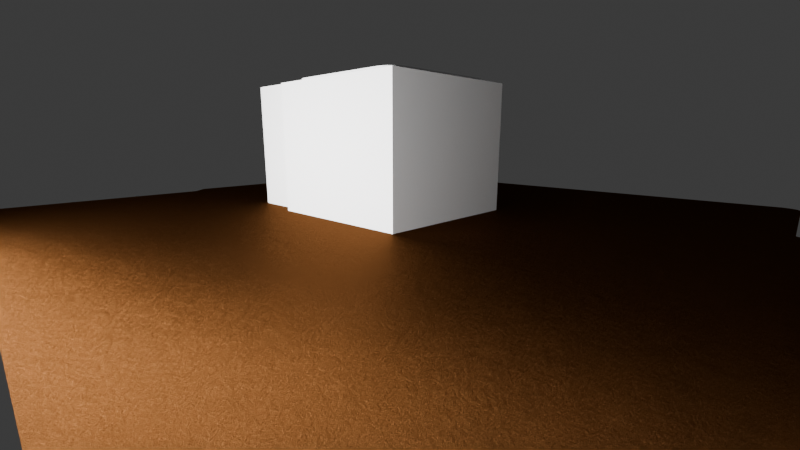 # Source: main.blend  (saved by Blender 4.3.34; exported with 4.5.12 LTS)
import bpy
from mathutils import Matrix  # noqa: F401  (used for matrix-valued properties, if any)

bpy.ops.wm.read_factory_settings(use_empty=True)
scene = bpy.context.scene
scene.name = 'Scene'

# ---- collections
col_work = bpy.data.collections.new('work'); scene.collection.children.link(col_work)
col_scene = bpy.data.collections.new('scene'); scene.collection.children.link(col_scene)

# ---- materials (node trees are filled in below, after node groups)
mat_printer_plate_pei = bpy.data.materials.new('printer_plate_pei')
mat_printer_plate_pei.diffuse_color = (0.2232, 0.2232, 0.2232, 1.0)
mat_light = bpy.data.materials.new('light')

# ---- material node trees
mat_printer_plate_pei.use_nodes = True; mat_printer_plate_pei.node_tree.nodes.clear()
_N = mat_printer_plate_pei.node_tree.nodes; _L = mat_printer_plate_pei.node_tree.links
n0 = _N.new('ShaderNodeOutputMaterial'); n0.name = 'Material Output'; n0.location = (300, 300)
n1 = _N.new('ShaderNodeBsdfAnisotropic'); n1.name = 'Glossy BSDF'; n1.location = (10, 300)
n1.inputs[0].default_value = (0.07681, 0.02985, 0.009207, 1.0)
n1.inputs[1].default_value = 0.3797
n2 = _N.new('ShaderNodeDisplacement'); n2.name = 'Displacement'; n2.location = (110, 242)
n2.inputs[1].default_value = 0.001
n2.inputs[2].default_value = 0.001
n3 = _N.new('ShaderNodeTexNoise'); n3.name = 'Noise Texture'; n3.location = (-80, 213)
n3.inputs[2].default_value = 31.9
n3.inputs[3].default_value = 15.0
n3.inputs[4].default_value = 0.8
n3.inputs[8].default_value = 0.001
_L.new(n1.outputs[0], n0.inputs[0])
_L.new(n2.outputs[0], n0.inputs[2])
_L.new(n3.outputs[0], n2.inputs[0])
n0.is_active_output = True
mat_light.use_nodes = True; mat_light.node_tree.nodes.clear()
_N = mat_light.node_tree.nodes; _L = mat_light.node_tree.links
n0 = _N.new('ShaderNodeOutputMaterial'); n0.name = 'Material Output'; n0.location = (300, 300)
n1 = _N.new('ShaderNodeEmission'); n1.name = 'Emission'; n1.location = (10, 300)
n1.inputs[1].default_value = 279.4
_L.new(n1.outputs[0], n0.inputs[0])
n0.is_active_output = True

# ---- world
world_world = bpy.data.worlds.new('World'); scene.world = world_world
world_world.use_nodes = True; world_world.node_tree.nodes.clear()
_N = world_world.node_tree.nodes; _L = world_world.node_tree.links
n0 = _N.new('ShaderNodeOutputWorld'); n0.name = 'World Output'; n0.location = (300, 300)
n1 = _N.new('ShaderNodeBackground'); n1.name = 'Background'; n1.location = (10, 300)
n1.inputs[0].default_value = (0.05088, 0.05088, 0.05088, 1.0)
_L.new(n1.outputs[0], n0.inputs[0])
n0.is_active_output = True
world_world.color = (0.05088, 0.05088, 0.05088)
world_world.use_sun_shadow = False
world_world.sun_shadow_jitter_overblur = 0.0

# ---- cameras
cam_camera = bpy.data.cameras.new('Camera')
cam_camera.clip_start = 0.001
cam_camera.clip_end = 100.0
cam_camera.lens = 19.0
cam_camera.ortho_scale = 7.314

# ---- meshes
me_cube = bpy.data.meshes.new('Cube')
me_cube.from_pydata([(-1.0, -1.0, -0.9379), (-1.0, 1.0, -0.9379), (1.0, -1.0, -0.9379), (1.0, 1.0, -0.9379), (-1.0, -1.0, 1.971), (-1.0, 1.0, 1.971), (1.0, 1.0, 1.971), (1.0, -1.0, 1.971), (-0.8806, -0.8806, 1.971), (-0.8806, 0.8806, 1.971), (0.8806, 0.8806, 1.971), (0.8806, -0.8806, 1.971), (-0.8806, -0.8806, -0.9379), (-0.8806, 0.8806, -0.9379), (0.8806, 0.8806, -0.9379), (0.8806, -0.8806, -0.9379)], [], [(3, 6, 5, 1), (3, 1, 13, 14), (0, 2, 15, 12), (1, 5, 4, 0), (1, 0, 12, 13), (0, 4, 7, 2), (2, 3, 14, 15), (6, 7, 11, 10), (2, 7, 6, 3), (11, 8, 12, 15), (4, 5, 9, 8), (7, 4, 8, 11), (5, 6, 10, 9), (9, 10, 14, 13), (10, 11, 15, 14), (8, 9, 13, 12)])
_uv = me_cube.uv_layers.new(name='UVMap')
_uv.uv.foreach_set('vector', [0.375, 0.5, 0.625, 0.5, 0.625, 0.25, 0.0, 0.0, 0.375, 0.5, 0.0, 0.0, 0.625, 0.25, 0.625, 0.5, 0.0, 0.0, 0.375, 0.75, 0.625, 0.75, 0.625, 0.0, 0.0, 0.0, 0.625, 0.25, 0.625, 0.0, 0.0, 0.0, 0.0, 0.0, 0.0, 0.0, 0.625, 0.0, 0.625, 0.25, 0.0, 0.0, 0.625, 0.0, 0.625, 0.75, 0.375, 0.75, 0.375, 0.75, 0.375, 0.5, 0.625, 0.5, 0.625, 0.75, 0.625, 0.5, 0.625, 0.75, 0.625, 0.75, 0.625, 0.5, 0.375, 0.75, 0.625, 0.75, 0.625, 0.5, 0.375, 0.5, 0.625, 0.75, 0.625, 1.0, 0.625, 1.0, 0.625, 0.75, 0.625, 0.0, 0.625, 0.25, 0.625, 0.25, 0.625, 0.0, 0.625, 0.75, 0.625, 1.0, 0.625, 1.0, 0.625, 0.75, 0.625, 0.25, 0.625, 0.5, 0.625, 0.5, 0.625, 0.25, 0.625, 0.25, 0.625, 0.5, 0.625, 0.5, 0.625, 0.25, 0.625, 0.5, 0.625, 0.75, 0.625, 0.75, 0.625, 0.5, 0.625, 0.0, 0.625, 0.25, 0.625, 0.25, 0.625, 0.0])
me_cube.update()
me_cube_002 = bpy.data.meshes.new('Cube.002')
me_cube_002.from_pydata([(-0.7381, -1.0, -1.0), (-1.0, -0.7381, -1.0), (-0.819, -0.9872, -1.0), (-0.892, -0.95, -1.0), (-0.95, -0.892, -1.0), (-0.9872, -0.819, -1.0), (-1.0, -0.7381, 1.0), (-0.7381, -1.0, 1.0), (-0.9872, -0.819, 1.0), (-0.95, -0.892, 1.0), (-0.892, -0.95, 1.0), (-0.819, -0.9872, 1.0), (-1.0, 0.7381, -1.0), (-0.7381, 1.0, -1.0), (-0.9872, 0.819, -1.0), (-0.95, 0.892, -1.0), (-0.892, 0.95, -1.0), (-0.819, 0.9872, -1.0), (-0.7381, 1.0, 1.0), (-1.0, 0.7381, 1.0), (-0.819, 0.9872, 1.0), (-0.892, 0.95, 1.0), (-0.95, 0.892, 1.0), (-0.9872, 0.819, 1.0), (1.0, -0.7381, -1.0), (0.7381, -1.0, -1.0), (0.9872, -0.819, -1.0), (0.95, -0.892, -1.0), (0.892, -0.95, -1.0), (0.819, -0.9872, -1.0), (0.7381, -1.0, 1.0), (1.0, -0.7381, 1.0), (0.819, -0.9872, 1.0), (0.892, -0.95, 1.0), (0.95, -0.892, 1.0), (0.9872, -0.819, 1.0), (0.7381, 1.0, -1.0), (1.0, 0.7381, -1.0), (0.819, 0.9872, -1.0), (0.892, 0.95, -1.0), (0.95, 0.892, -1.0), (0.9872, 0.819, -1.0), (1.0, 0.7381, 1.0), (0.7381, 1.0, 1.0), (0.9872, 0.819, 1.0), (0.95, 0.892, 1.0), (0.892, 0.95, 1.0), (0.819, 0.9872, 1.0)], [], [(25, 30, 7, 0), (37, 42, 31, 24), (42, 44, 45, 46, 47, 43, 18, 20, 21, 22, 23, 19, 6, 8, 9, 10, 11, 7, 30, 32, 33, 34, 35, 31), (1, 6, 19, 12), (13, 18, 43, 36), (0, 7, 11, 2), (2, 11, 10, 3), (3, 10, 9, 4), (4, 9, 8, 5), (5, 8, 6, 1), (18, 13, 17, 20), (20, 17, 16, 21), (21, 16, 15, 22), (22, 15, 14, 23), (23, 14, 12, 19), (42, 37, 41, 44), (44, 41, 40, 45), (45, 40, 39, 46), (46, 39, 38, 47), (47, 38, 36, 43), (30, 25, 29, 32), (32, 29, 28, 33), (33, 28, 27, 34), (34, 27, 26, 35), (35, 26, 24, 31), (12, 14, 15, 16, 17, 13, 36, 38, 39, 40, 41, 37, 24, 26, 27, 28, 29, 25, 0, 2, 3, 4, 5, 1)])
_uv = me_cube_002.uv_layers.new(name='UVMap')
_uv.uv.foreach_set('vector', [0.375, 0.7827, 0.625, 0.7827, 0.625, 0.9673, 0.375, 0.9673, 0.375, 0.5327, 0.625, 0.5327, 0.625, 0.7173, 0.375, 0.7173, 0.625, 0.5327, 0.6266, 0.5226, 0.6313, 0.5135, 0.6385, 0.5063, 0.6476, 0.5016, 0.6577, 0.5, 0.8423, 0.5, 0.8524, 0.5016, 0.8615, 0.5063, 0.8687, 0.5135, 0.8734, 0.5226, 0.875, 0.5327, 0.875, 0.7173, 0.8734, 0.7274, 0.8687, 0.7365, 0.8615, 0.7437, 0.8524, 0.7484, 0.8423, 0.75, 0.6577, 0.75, 0.6476, 0.7484, 0.6385, 0.7437, 0.6313, 0.7365, 0.6266, 0.7274, 0.625, 0.7173, 0.375, 0.03274, 0.625, 0.03274, 0.625, 0.2173, 0.375, 0.2173, 0.375, 0.2827, 0.625, 0.2827, 0.625, 0.4673, 0.375, 0.4673, 0.375, 0.9673, 0.625, 0.9673, 0.625, 0.9774, 0.375, 0.9774, 0.375, 0.9774, 0.625, 0.9774, 0.625, 1.0, 0.375, 1.0, 0.375, 0.0, 0.625, 0.0, 0.625, 0.01349, 0.375, 0.01349, 0.375, 0.01349, 0.625, 0.01349, 0.625, 0.02262, 0.375, 0.02262, 0.375, 0.02262, 0.625, 0.02262, 0.625, 0.03274, 0.375, 0.03274, 0.625, 0.2827, 0.375, 0.2827, 0.375, 0.2726, 0.625, 0.2726, 0.625, 0.2726, 0.375, 0.2726, 0.375, 0.2635, 0.625, 0.2635, 0.625, 0.2635, 0.375, 0.2635, 0.375, 0.2365, 0.625, 0.2365, 0.625, 0.2365, 0.375, 0.2365, 0.375, 0.2274, 0.625, 0.2274, 0.625, 0.2274, 0.375, 0.2274, 0.375, 0.2173, 0.625, 0.2173, 0.625, 0.5327, 0.375, 0.5327, 0.375, 0.5226, 0.625, 0.5226, 0.625, 0.5226, 0.375, 0.5226, 0.375, 0.5135, 0.625, 0.5135, 0.625, 0.5135, 0.375, 0.5135, 0.375, 0.4865, 0.625, 0.4865, 0.625, 0.4865, 0.375, 0.4865, 0.375, 0.4774, 0.625, 0.4774, 0.625, 0.4774, 0.375, 0.4774, 0.375, 0.4673, 0.625, 0.4673, 0.625, 0.7827, 0.375, 0.7827, 0.375, 0.7726, 0.625, 0.7726, 0.625, 0.7726, 0.375, 0.7726, 0.375, 0.7635, 0.625, 0.7635, 0.625, 0.7635, 0.375, 0.7635, 0.375, 0.7365, 0.625, 0.7365, 0.625, 0.7365, 0.375, 0.7365, 0.375, 0.7274, 0.625, 0.7274, 0.625, 0.7274, 0.375, 0.7274, 0.375, 0.7173, 0.625, 0.7173, 0.125, 0.5327, 0.1266, 0.5226, 0.1313, 0.5135, 0.1385, 0.5063, 0.1476, 0.5016, 0.1577, 0.5, 0.3423, 0.5, 0.3524, 0.5016, 0.3615, 0.5063, 0.3687, 0.5135, 0.3734, 0.5226, 0.375, 0.5327, 0.375, 0.7173, 0.3734, 0.7274, 0.3687, 0.7365, 0.3615, 0.7437, 0.3524, 0.7484, 0.3423, 0.75, 0.1577, 0.75, 0.1476, 0.7484, 0.1385, 0.7437, 0.1313, 0.7365, 0.1266, 0.7274, 0.125, 0.7173])
me_cube_002.update()
me_cube_003 = bpy.data.meshes.new('Cube.003')
me_cube_003.from_pydata([(-0.7381, -1.0, -1.0), (-1.0, -0.7381, -1.0), (-0.819, -0.9872, -1.0), (-0.892, -0.95, -1.0), (-0.95, -0.892, -1.0), (-0.9872, -0.819, -1.0), (-1.0, -0.7381, 1.0), (-0.7381, -1.0, 1.0), (-0.9872, -0.819, 1.0), (-0.95, -0.892, 1.0), (-0.892, -0.95, 1.0), (-0.819, -0.9872, 1.0), (-1.0, 0.7381, -1.0), (-0.7381, 1.0, -1.0), (-0.9872, 0.819, -1.0), (-0.95, 0.892, -1.0), (-0.892, 0.95, -1.0), (-0.819, 0.9872, -1.0), (-0.7381, 1.0, 1.0), (-1.0, 0.7381, 1.0), (-0.819, 0.9872, 1.0), (-0.892, 0.95, 1.0), (-0.95, 0.892, 1.0), (-0.9872, 0.819, 1.0), (1.0, -0.7381, -1.0), (0.7381, -1.0, -1.0), (0.9872, -0.819, -1.0), (0.95, -0.892, -1.0), (0.892, -0.95, -1.0), (0.819, -0.9872, -1.0), (0.7381, -1.0, 1.0), (1.0, -0.7381, 1.0), (0.819, -0.9872, 1.0), (0.892, -0.95, 1.0), (0.95, -0.892, 1.0), (0.9872, -0.819, 1.0), (0.7381, 1.0, -1.0), (1.0, 0.7381, -1.0), (0.819, 0.9872, -1.0), (0.892, 0.95, -1.0), (0.95, 0.892, -1.0), (0.9872, 0.819, -1.0), (1.0, 0.7381, 1.0), (0.7381, 1.0, 1.0), (0.9872, 0.819, 1.0), (0.95, 0.892, 1.0), (0.892, 0.95, 1.0), (0.819, 0.9872, 1.0)], [], [(25, 30, 7, 0), (37, 42, 31, 24), (42, 44, 45, 46, 47, 43, 18, 20, 21, 22, 23, 19, 6, 8, 9, 10, 11, 7, 30, 32, 33, 34, 35, 31), (1, 6, 19, 12), (13, 18, 43, 36), (0, 7, 11, 2), (2, 11, 10, 3), (3, 10, 9, 4), (4, 9, 8, 5), (5, 8, 6, 1), (18, 13, 17, 20), (20, 17, 16, 21), (21, 16, 15, 22), (22, 15, 14, 23), (23, 14, 12, 19), (42, 37, 41, 44), (44, 41, 40, 45), (45, 40, 39, 46), (46, 39, 38, 47), (47, 38, 36, 43), (30, 25, 29, 32), (32, 29, 28, 33), (33, 28, 27, 34), (34, 27, 26, 35), (35, 26, 24, 31), (12, 14, 15, 16, 17, 13, 36, 38, 39, 40, 41, 37, 24, 26, 27, 28, 29, 25, 0, 2, 3, 4, 5, 1)])
_uv = me_cube_003.uv_layers.new(name='UVMap')
_uv.uv.foreach_set('vector', [0.375, 0.7827, 0.625, 0.7827, 0.625, 0.9673, 0.375, 0.9673, 0.375, 0.5327, 0.625, 0.5327, 0.625, 0.7173, 0.375, 0.7173, 0.625, 0.5327, 0.6266, 0.5226, 0.6313, 0.5135, 0.6385, 0.5063, 0.6476, 0.5016, 0.6577, 0.5, 0.8423, 0.5, 0.8524, 0.5016, 0.8615, 0.5063, 0.8687, 0.5135, 0.8734, 0.5226, 0.875, 0.5327, 0.875, 0.7173, 0.8734, 0.7274, 0.8687, 0.7365, 0.8615, 0.7437, 0.8524, 0.7484, 0.8423, 0.75, 0.6577, 0.75, 0.6476, 0.7484, 0.6385, 0.7437, 0.6313, 0.7365, 0.6266, 0.7274, 0.625, 0.7173, 0.375, 0.03274, 0.625, 0.03274, 0.625, 0.2173, 0.375, 0.2173, 0.375, 0.2827, 0.625, 0.2827, 0.625, 0.4673, 0.375, 0.4673, 0.375, 0.9673, 0.625, 0.9673, 0.625, 0.9774, 0.375, 0.9774, 0.375, 0.9774, 0.625, 0.9774, 0.625, 1.0, 0.375, 1.0, 0.375, 0.0, 0.625, 0.0, 0.625, 0.01349, 0.375, 0.01349, 0.375, 0.01349, 0.625, 0.01349, 0.625, 0.02262, 0.375, 0.02262, 0.375, 0.02262, 0.625, 0.02262, 0.625, 0.03274, 0.375, 0.03274, 0.625, 0.2827, 0.375, 0.2827, 0.375, 0.2726, 0.625, 0.2726, 0.625, 0.2726, 0.375, 0.2726, 0.375, 0.2635, 0.625, 0.2635, 0.625, 0.2635, 0.375, 0.2635, 0.375, 0.2365, 0.625, 0.2365, 0.625, 0.2365, 0.375, 0.2365, 0.375, 0.2274, 0.625, 0.2274, 0.625, 0.2274, 0.375, 0.2274, 0.375, 0.2173, 0.625, 0.2173, 0.625, 0.5327, 0.375, 0.5327, 0.375, 0.5226, 0.625, 0.5226, 0.625, 0.5226, 0.375, 0.5226, 0.375, 0.5135, 0.625, 0.5135, 0.625, 0.5135, 0.375, 0.5135, 0.375, 0.4865, 0.625, 0.4865, 0.625, 0.4865, 0.375, 0.4865, 0.375, 0.4774, 0.625, 0.4774, 0.625, 0.4774, 0.375, 0.4774, 0.375, 0.4673, 0.625, 0.4673, 0.625, 0.7827, 0.375, 0.7827, 0.375, 0.7726, 0.625, 0.7726, 0.625, 0.7726, 0.375, 0.7726, 0.375, 0.7635, 0.625, 0.7635, 0.625, 0.7635, 0.375, 0.7635, 0.375, 0.7365, 0.625, 0.7365, 0.625, 0.7365, 0.375, 0.7365, 0.375, 0.7274, 0.625, 0.7274, 0.625, 0.7274, 0.375, 0.7274, 0.375, 0.7173, 0.625, 0.7173, 0.125, 0.5327, 0.1266, 0.5226, 0.1313, 0.5135, 0.1385, 0.5063, 0.1476, 0.5016, 0.1577, 0.5, 0.3423, 0.5, 0.3524, 0.5016, 0.3615, 0.5063, 0.3687, 0.5135, 0.3734, 0.5226, 0.375, 0.5327, 0.375, 0.7173, 0.3734, 0.7274, 0.3687, 0.7365, 0.3615, 0.7437, 0.3524, 0.7484, 0.3423, 0.75, 0.1577, 0.75, 0.1476, 0.7484, 0.1385, 0.7437, 0.1313, 0.7365, 0.1266, 0.7274, 0.125, 0.7173])
me_cube_003.update()
me_cube_004 = bpy.data.meshes.new('Cube.004')
me_cube_004.from_pydata([(-0.7381, -1.0, -1.0), (-1.0, -0.7381, -1.0), (-0.819, -0.9872, -1.0), (-0.892, -0.95, -1.0), (-0.95, -0.892, -1.0), (-0.9872, -0.819, -1.0), (-1.0, -0.7381, 1.0), (-0.7381, -1.0, 1.0), (-0.9872, -0.819, 1.0), (-0.95, -0.892, 1.0), (-0.892, -0.95, 1.0), (-0.819, -0.9872, 1.0), (-1.0, 0.7381, -1.0), (-0.7381, 1.0, -1.0), (-0.9872, 0.819, -1.0), (-0.95, 0.892, -1.0), (-0.892, 0.95, -1.0), (-0.819, 0.9872, -1.0), (-0.7381, 1.0, 1.0), (-1.0, 0.7381, 1.0), (-0.819, 0.9872, 1.0), (-0.892, 0.95, 1.0), (-0.95, 0.892, 1.0), (-0.9872, 0.819, 1.0), (1.0, -0.7381, -1.0), (0.7381, -1.0, -1.0), (0.9872, -0.819, -1.0), (0.95, -0.892, -1.0), (0.892, -0.95, -1.0), (0.819, -0.9872, -1.0), (0.7381, -1.0, 1.0), (1.0, -0.7381, 1.0), (0.819, -0.9872, 1.0), (0.892, -0.95, 1.0), (0.95, -0.892, 1.0), (0.9872, -0.819, 1.0), (0.7381, 1.0, -1.0), (1.0, 0.7381, -1.0), (0.819, 0.9872, -1.0), (0.892, 0.95, -1.0), (0.95, 0.892, -1.0), (0.9872, 0.819, -1.0), (1.0, 0.7381, 1.0), (0.7381, 1.0, 1.0), (0.9872, 0.819, 1.0), (0.95, 0.892, 1.0), (0.892, 0.95, 1.0), (0.819, 0.9872, 1.0), (0.9163, 0.8604, 1.0), (0.9645, 0.7119, 1.0), (0.9522, 0.79, 1.0), (0.7119, 0.9645, 1.0), (-0.9163, 0.8604, 1.0), (-0.9645, -0.7119, 1.0), (-0.9163, -0.8604, 1.0), (-0.9522, -0.79, 1.0), (-0.7119, -0.9645, 1.0), (0.9163, -0.8604, 1.0), (-0.7119, 0.9645, 1.0), (0.8604, 0.9163, 1.0), (0.79, 0.9522, 1.0), (-0.9522, 0.79, 1.0), (-0.9645, 0.7119, 1.0), (-0.8604, 0.9163, 1.0), (-0.79, -0.9522, 1.0), (0.79, -0.9522, 1.0), (0.8604, -0.9163, 1.0), (0.9597, -0.7426, 1.0), (0.9522, -0.79, 1.0), (0.7119, -0.9645, 1.0), (-0.8604, -0.9163, 1.0), (-0.79, 0.9522, 1.0), (0.9645, -0.7119, 1.0), (-0.9645, 0.7119, -1.0), (-0.9163, 0.8604, -1.0), (-0.9522, 0.79, -1.0), (-0.7119, 0.9645, -1.0), (0.9163, 0.8604, -1.0), (0.9163, -0.8604, -1.0), (0.9522, -0.79, -1.0), (0.9645, -0.7119, -1.0), (0.7119, -0.9645, -1.0), (-0.9163, -0.8604, -1.0), (-0.8604, 0.9163, -1.0), (-0.79, 0.9522, -1.0), (0.7119, 0.9645, -1.0), (0.8604, 0.9163, -1.0), (0.9522, 0.79, -1.0), (0.9645, 0.7119, -1.0), (-0.9522, -0.79, -1.0), (-0.9597, -0.7426, -1.0), (-0.8604, -0.9163, -1.0), (-0.79, -0.9522, -1.0), (0.79, -0.9522, -1.0), (-0.7119, -0.9645, -1.0), (-0.9645, -0.7119, -1.0), (0.79, 0.9522, -1.0), (0.8604, -0.9163, -1.0)], [], [(25, 30, 7, 0), (37, 42, 31, 24), (51, 43, 18, 20, 21, 22, 23, 19, 6, 8, 9, 10, 11, 7, 30, 32, 33, 34, 35, 31, 67, 68, 57, 66, 65, 69, 56, 64, 70, 54, 55, 53, 62, 61, 52, 63, 71, 58), (72, 67, 31, 42, 44, 45, 46, 47, 43, 51, 60, 59, 48, 50, 49), (1, 6, 19, 12), (13, 18, 43, 36), (0, 7, 11, 2), (2, 11, 10, 3), (3, 10, 9, 4), (4, 9, 8, 5), (5, 8, 6, 1), (18, 13, 17, 20), (20, 17, 16, 21), (21, 16, 15, 22), (22, 15, 14, 23), (23, 14, 12, 19), (42, 37, 41, 44), (44, 41, 40, 45), (45, 40, 39, 46), (46, 39, 38, 47), (47, 38, 36, 43), (30, 25, 29, 32), (32, 29, 28, 33), (33, 28, 27, 34), (34, 27, 26, 35), (35, 26, 24, 31), (76, 13, 36, 38, 39, 40, 41, 37, 24, 26, 27, 28, 29, 25, 0, 2, 3, 4, 5, 1, 90, 89, 82, 91, 92, 94, 81, 93, 97, 78, 79, 80, 88, 87, 77, 86, 96, 85), (95, 90, 1, 12, 14, 15, 16, 17, 13, 76, 84, 83, 74, 75, 73), (56, 69, 81, 94), (72, 49, 88, 80), (73, 62, 53, 95), (85, 51, 58, 76), (64, 56, 94, 92), (70, 64, 92, 91), (54, 70, 91, 82), (89, 55, 54, 82), (95, 53, 55, 89, 90), (76, 58, 71, 84), (84, 71, 63, 83), (83, 63, 52, 74), (74, 52, 61, 75), (75, 61, 62, 73), (49, 50, 87, 88), (50, 48, 77, 87), (77, 48, 59, 86), (86, 59, 60, 96), (96, 60, 51, 85), (69, 65, 93, 81), (65, 66, 97, 93), (66, 57, 78, 97), (57, 68, 79, 78), (68, 67, 72, 80, 79)])
_uv = me_cube_004.uv_layers.new(name='UVMap')
_uv.uv.foreach_set('vector', [0.375, 0.7827, 0.625, 0.7827, 0.625, 0.9673, 0.375, 0.9673, 0.375, 0.5327, 0.625, 0.5327, 0.625, 0.7173, 0.375, 0.7173, 0.661, 0.5044, 0.6577, 0.5, 0.8423, 0.5, 0.8524, 0.5016, 0.8615, 0.5063, 0.8687, 0.5135, 0.8734, 0.5226, 0.875, 0.5327, 0.875, 0.7173, 0.8734, 0.7274, 0.8687, 0.7365, 0.8615, 0.7437, 0.8524, 0.7484, 0.8423, 0.75, 0.6577, 0.75, 0.6476, 0.7484, 0.6385, 0.7437, 0.6313, 0.7365, 0.6266, 0.7274, 0.625, 0.7173, 0.63, 0.7178, 0.631, 0.7237, 0.6355, 0.7326, 0.6424, 0.7395, 0.6513, 0.744, 0.661, 0.7456, 0.839, 0.7456, 0.8487, 0.744, 0.8576, 0.7395, 0.8645, 0.7326, 0.869, 0.7237, 0.8706, 0.714, 0.8706, 0.536, 0.869, 0.5263, 0.8645, 0.5175, 0.8575, 0.5105, 0.8487, 0.506, 0.839, 0.5044, 0.6294, 0.714, 0.63, 0.7178, 0.625, 0.7173, 0.625, 0.5327, 0.6266, 0.5226, 0.6313, 0.5135, 0.6385, 0.5063, 0.6476, 0.5016, 0.6577, 0.5, 0.661, 0.5044, 0.6513, 0.506, 0.6425, 0.5105, 0.6355, 0.5175, 0.631, 0.5263, 0.6294, 0.536, 0.375, 0.03274, 0.625, 0.03274, 0.625, 0.2173, 0.375, 0.2173, 0.375, 0.2827, 0.625, 0.2827, 0.625, 0.4673, 0.375, 0.4673, 0.375, 0.9673, 0.625, 0.9673, 0.625, 0.9774, 0.375, 0.9774, 0.375, 0.9774, 0.625, 0.9774, 0.625, 1.0, 0.375, 1.0, 0.375, 0.0, 0.625, 0.0, 0.625, 0.01349, 0.375, 0.01349, 0.375, 0.01349, 0.625, 0.01349, 0.625, 0.02262, 0.375, 0.02262, 0.375, 0.02262, 0.625, 0.02262, 0.625, 0.03274, 0.375, 0.03274, 0.625, 0.2827, 0.375, 0.2827, 0.375, 0.2726, 0.625, 0.2726, 0.625, 0.2726, 0.375, 0.2726, 0.375, 0.2635, 0.625, 0.2635, 0.625, 0.2635, 0.375, 0.2635, 0.375, 0.2365, 0.625, 0.2365, 0.625, 0.2365, 0.375, 0.2365, 0.375, 0.2274, 0.625, 0.2274, 0.625, 0.2274, 0.375, 0.2274, 0.375, 0.2173, 0.625, 0.2173, 0.625, 0.5327, 0.375, 0.5327, 0.375, 0.5226, 0.625, 0.5226, 0.625, 0.5226, 0.375, 0.5226, 0.375, 0.5135, 0.625, 0.5135, 0.625, 0.5135, 0.375, 0.5135, 0.375, 0.4865, 0.625, 0.4865, 0.625, 0.4865, 0.375, 0.4865, 0.375, 0.4774, 0.625, 0.4774, 0.625, 0.4774, 0.375, 0.4774, 0.375, 0.4673, 0.625, 0.4673, 0.625, 0.7827, 0.375, 0.7827, 0.375, 0.7726, 0.625, 0.7726, 0.625, 0.7726, 0.375, 0.7726, 0.375, 0.7635, 0.625, 0.7635, 0.625, 0.7635, 0.375, 0.7635, 0.375, 0.7365, 0.625, 0.7365, 0.625, 0.7365, 0.375, 0.7365, 0.375, 0.7274, 0.625, 0.7274, 0.625, 0.7274, 0.375, 0.7274, 0.375, 0.7173, 0.625, 0.7173, 0.161, 0.5044, 0.1577, 0.5, 0.3423, 0.5, 0.3524, 0.5016, 0.3615, 0.5063, 0.3687, 0.5135, 0.3734, 0.5226, 0.375, 0.5327, 0.375, 0.7173, 0.3734, 0.7274, 0.3687, 0.7365, 0.3615, 0.7437, 0.3524, 0.7484, 0.3423, 0.75, 0.1577, 0.75, 0.1476, 0.7484, 0.1385, 0.7437, 0.1313, 0.7365, 0.1266, 0.7274, 0.125, 0.7173, 0.13, 0.7178, 0.131, 0.7237, 0.1355, 0.7326, 0.1424, 0.7395, 0.1513, 0.744, 0.161, 0.7456, 0.339, 0.7456, 0.3487, 0.744, 0.3575, 0.7395, 0.3645, 0.7326, 0.369, 0.7237, 0.3706, 0.714, 0.3706, 0.536, 0.369, 0.5263, 0.3645, 0.5175, 0.3575, 0.5105, 0.3487, 0.506, 0.339, 0.5044, 0.1294, 0.714, 0.13, 0.7178, 0.125, 0.7173, 0.125, 0.5327, 0.1266, 0.5226, 0.1313, 0.5135, 0.1385, 0.5063, 0.1476, 0.5016, 0.1577, 0.5, 0.161, 0.5044, 0.1513, 0.506, 0.1425, 0.5105, 0.1355, 0.5175, 0.131, 0.5263, 0.1294, 0.536, 0.575, 0.9673, 0.575, 0.7827, 0.425, 0.7827, 0.425, 0.9673, 0.575, 0.7173, 0.575, 0.5327, 0.425, 0.5327, 0.425, 0.7173, 0.425, 0.2173, 0.575, 0.2173, 0.575, 0.03274, 0.425, 0.03274, 0.425, 0.4673, 0.575, 0.4673, 0.575, 0.2827, 0.425, 0.2827, 0.575, 0.9774, 0.575, 0.9673, 0.425, 0.9673, 0.425, 0.9774, 0.575, 1.0, 0.575, 0.9774, 0.425, 0.9774, 0.425, 1.0, 0.575, 0.01349, 0.575, 0.0, 0.425, 0.0, 0.425, 0.01349, 0.425, 0.02262, 0.575, 0.02262, 0.575, 0.01349, 0.425, 0.01349, 0.425, 0.03274, 0.575, 0.03274, 0.575, 0.02262, 0.425, 0.02262, 0.425, 0.02876, 0.425, 0.2827, 0.575, 0.2827, 0.575, 0.2726, 0.425, 0.2726, 0.425, 0.2726, 0.575, 0.2726, 0.575, 0.2635, 0.425, 0.2635, 0.425, 0.2635, 0.575, 0.2635, 0.575, 0.2365, 0.425, 0.2365, 0.425, 0.2365, 0.575, 0.2365, 0.575, 0.2274, 0.425, 0.2274, 0.425, 0.2274, 0.575, 0.2274, 0.575, 0.2173, 0.425, 0.2173, 0.575, 0.5327, 0.575, 0.5226, 0.425, 0.5226, 0.425, 0.5327, 0.575, 0.5226, 0.575, 0.5135, 0.425, 0.5135, 0.425, 0.5226, 0.425, 0.5135, 0.575, 0.5135, 0.575, 0.4865, 0.425, 0.4865, 0.425, 0.4865, 0.575, 0.4865, 0.575, 0.4774, 0.425, 0.4774, 0.425, 0.4774, 0.575, 0.4774, 0.575, 0.4673, 0.425, 0.4673, 0.575, 0.7827, 0.575, 0.7726, 0.425, 0.7726, 0.425, 0.7827, 0.575, 0.7726, 0.575, 0.7635, 0.425, 0.7635, 0.425, 0.7726, 0.575, 0.7635, 0.575, 0.7365, 0.425, 0.7365, 0.425, 0.7635, 0.575, 0.7365, 0.575, 0.7274, 0.425, 0.7274, 0.425, 0.7365, 0.575, 0.7274, 0.575, 0.7212, 0.575, 0.7173, 0.425, 0.7173, 0.425, 0.7274])
me_cube_004.update()
me_cube_005 = bpy.data.meshes.new('Cube.005')
me_cube_005.from_pydata([(0.02032, -0.001998, 0.009604), (0.02032, -0.006, 0.01361), (0.02032, -0.003235, 0.0098), (0.02032, -0.00435, 0.01037), (0.02032, -0.005236, 0.01125), (0.02032, -0.005804, 0.01237), (0.02032, -0.006, 0.03366), (0.02032, -0.001998, 0.03767), (0.02032, -0.005804, 0.0349), (0.02032, -0.005236, 0.03602), (0.02032, -0.00435, 0.0369), (0.02032, -0.003235, 0.03747), (0.02032, 0.006, 0.01361), (0.02032, 0.001998, 0.009604), (0.02032, 0.005804, 0.01237), (0.02032, 0.005236, 0.01125), (0.02032, 0.00435, 0.01037), (0.02032, 0.003235, 0.0098), (0.02032, 0.001998, 0.03767), (0.02032, 0.006, 0.03366), (0.02032, 0.003235, 0.03747), (0.02032, 0.00435, 0.0369), (0.02032, 0.005236, 0.03602), (0.02032, 0.005804, 0.0349), (0.03232, -0.006, 0.01361), (0.03232, -0.001998, 0.009604), (0.03232, -0.005804, 0.01237), (0.03232, -0.005236, 0.01125), (0.03232, -0.00435, 0.01037), (0.03232, -0.003235, 0.0098), (0.03232, -0.001998, 0.03767), (0.03232, -0.006, 0.03366), (0.03232, -0.003235, 0.03747), (0.03232, -0.00435, 0.0369), (0.03232, -0.005236, 0.03602), (0.03232, -0.005804, 0.0349), (0.03232, 0.001998, 0.009604), (0.03232, 0.006, 0.01361), (0.03232, 0.003235, 0.0098), (0.03232, 0.00435, 0.01037), (0.03232, 0.005236, 0.01125), (0.03232, 0.005804, 0.01237), (0.03232, 0.006, 0.03366), (0.03232, 0.001998, 0.03767), (0.03232, 0.005804, 0.0349), (0.03232, 0.005236, 0.03602), (0.03232, 0.00435, 0.0369), (0.03232, 0.003235, 0.03747)], [], [(24, 31, 6, 1), (36, 38, 39, 40, 41, 37, 42, 44, 45, 46, 47, 43, 30, 32, 33, 34, 35, 31, 24, 26, 27, 28, 29, 25), (43, 18, 7, 30), (0, 2, 3, 4, 5, 1, 6, 8, 9, 10, 11, 7, 18, 20, 21, 22, 23, 19, 12, 14, 15, 16, 17, 13), (12, 19, 42, 37), (36, 13, 17, 38), (38, 17, 16, 39), (39, 16, 15, 40), (40, 15, 14, 41), (41, 14, 12, 37), (18, 43, 47, 20), (20, 47, 46, 21), (21, 46, 45, 22), (22, 45, 44, 23), (23, 44, 42, 19), (0, 25, 29, 2), (2, 29, 28, 3), (3, 28, 27, 4), (4, 27, 26, 5), (5, 26, 24, 1), (30, 7, 11, 32), (32, 11, 10, 33), (33, 10, 9, 34), (34, 9, 8, 35), (35, 8, 6, 31), (13, 36, 25, 0)])
_uv = me_cube_005.uv_layers.new(name='UVMap')
_uv.uv.foreach_set('vector', [0.4107, 0.75, 0.5893, 0.75, 0.5893, 1.0, 0.4107, 1.0, 0.375, 0.5834, 0.3767, 0.5576, 0.3818, 0.5344, 0.3897, 0.5159, 0.3996, 0.5041, 0.4107, 0.5, 0.5893, 0.5, 0.6004, 0.5041, 0.6103, 0.5159, 0.6182, 0.5344, 0.6233, 0.5576, 0.625, 0.5834, 0.625, 0.6666, 0.6233, 0.6924, 0.6182, 0.7156, 0.6103, 0.7341, 0.6004, 0.7459, 0.5893, 0.75, 0.4107, 0.75, 0.3996, 0.7459, 0.3897, 0.7341, 0.3818, 0.7156, 0.3767, 0.6924, 0.375, 0.6666, 0.625, 0.5834, 0.875, 0.5834, 0.875, 0.6666, 0.625, 0.6666, 0.375, 0.08338, 0.3767, 0.05761, 0.3818, 0.03437, 0.3897, 0.01592, 0.3996, 0.004081, 0.4107, 0.0, 0.5893, 0.0, 0.6004, 0.004081, 0.6103, 0.01592, 0.6182, 0.03437, 0.6233, 0.05761, 0.625, 0.08338, 0.625, 0.1666, 0.6233, 0.1924, 0.6182, 0.2156, 0.6103, 0.2341, 0.6004, 0.2459, 0.5893, 0.25, 0.4107, 0.25, 0.3996, 0.2459, 0.3897, 0.2341, 0.3818, 0.2156, 0.3767, 0.1924, 0.375, 0.1666, 0.4107, 0.25, 0.5893, 0.25, 0.5893, 0.5, 0.4107, 0.5, 0.375, 0.5834, 0.125, 0.5834, 0.125, 0.5576, 0.375, 0.5576, 0.375, 0.5576, 0.125, 0.5576, 0.125, 0.5344, 0.375, 0.5344, 0.375, 0.5344, 0.125, 0.5344, 0.125, 0.5, 0.375, 0.5, 0.375, 0.5, 0.375, 0.25, 0.3996, 0.25, 0.3996, 0.5, 0.3996, 0.5, 0.3996, 0.25, 0.4107, 0.25, 0.4107, 0.5, 0.875, 0.5834, 0.625, 0.5834, 0.625, 0.5576, 0.875, 0.5576, 0.875, 0.5576, 0.625, 0.5576, 0.625, 0.5, 0.875, 0.5, 0.625, 0.25, 0.625, 0.5, 0.6103, 0.5, 0.6103, 0.25, 0.6103, 0.25, 0.6103, 0.5, 0.6004, 0.5, 0.6004, 0.25, 0.6004, 0.25, 0.6004, 0.5, 0.5893, 0.5, 0.5893, 0.25, 0.125, 0.6666, 0.375, 0.6666, 0.375, 0.6924, 0.125, 0.6924, 0.125, 0.6924, 0.375, 0.6924, 0.375, 0.7156, 0.125, 0.7156, 0.125, 0.7156, 0.375, 0.7156, 0.375, 0.75, 0.125, 0.75, 0.375, 1.0, 0.375, 0.75, 0.3996, 0.75, 0.3996, 1.0, 0.3996, 1.0, 0.3996, 0.75, 0.4107, 0.75, 0.4107, 1.0, 0.625, 0.6666, 0.875, 0.6666, 0.875, 0.6924, 0.625, 0.6924, 0.625, 0.6924, 0.875, 0.6924, 0.875, 0.75, 0.625, 0.75, 0.625, 0.75, 0.625, 1.0, 0.6103, 1.0, 0.6103, 0.75, 0.6103, 0.75, 0.6103, 1.0, 0.6004, 1.0, 0.6004, 0.75, 0.6004, 0.75, 0.6004, 1.0, 0.5893, 1.0, 0.5893, 0.75, 0.125, 0.5834, 0.375, 0.5834, 0.375, 0.6666, 0.125, 0.6666])
me_cube_005.update()
me_cube_006 = bpy.data.meshes.new('Cube.006')
me_cube_006.from_pydata([(-1.0, -1.0, -1.0), (-1.0, -1.0, 1.0), (-1.0, 1.0, -1.0), (-1.0, 1.0, 1.0), (1.0, -1.0, -1.0), (1.0, -1.0, 1.0), (1.0, 1.0, -1.0), (1.0, 1.0, 1.0)], [], [(0, 1, 3, 2), (2, 3, 7, 6), (6, 7, 5, 4), (4, 5, 1, 0), (2, 6, 4, 0), (7, 3, 1, 5)])
_uv = me_cube_006.uv_layers.new(name='UVMap')
_uv.uv.foreach_set('vector', [0.375, 0.0, 0.625, 0.0, 0.625, 0.25, 0.375, 0.25, 0.375, 0.25, 0.625, 0.25, 0.625, 0.5, 0.375, 0.5, 0.375, 0.5, 0.625, 0.5, 0.625, 0.75, 0.375, 0.75, 0.375, 0.75, 0.625, 0.75, 0.625, 1.0, 0.375, 1.0, 0.125, 0.5, 0.375, 0.5, 0.375, 0.75, 0.125, 0.75, 0.625, 0.5, 0.875, 0.5, 0.875, 0.75, 0.625, 0.75])
me_cube_006.update()
me_plane_005 = bpy.data.meshes.new('Plane.005')
me_plane_005.from_pydata([(-1.0, -1.0, 0.0), (1.0, -1.0, 0.0), (-1.0, 1.0, 0.0), (1.0, 1.0, 0.0)], [], [(0, 1, 3, 2)])
_uv = me_plane_005.uv_layers.new(name='UVMap')
_uv.uv.foreach_set('vector', [0.0, 0.0, 1.0, 0.0, 1.0, 1.0, 0.0, 1.0])
me_plane_005.materials.append(mat_light)
me_plane_005.update()

# ---- curves / text
cu_rect1 = bpy.data.curves.new('rect1', 'CURVE')
cu_rect1.dimensions = '2D'
_sp = cu_rect1.splines.new('BEZIER'); _sp.bezier_points.add(16)
_sp.bezier_points.foreach_set('co', [-0.01027, 0.052, 0.0, -0.01313, 0.04926, 0.0, -0.0463, 0.04926, 0.0, -0.04923, 0.04669, 0.0, -0.04923, -0.04683, 0.0, -0.04833, -0.0485, 0.0, -0.04661, -0.04931, 0.0, -0.0219, -0.04931, 0.0, -0.0195, -0.05146, 0.0, -0.01673, -0.05317, 0.0, 0.0465, -0.05317, 0.0, 0.04932, -0.04931, 0.0, 0.04932, 0.04655, 0.0, 0.04864, 0.04839, 0.0, 0.04663, 0.04926, 0.0, 0.0132, 0.04926, 0.0, 0.0105, 0.052, 0.0])
_sp.bezier_points.foreach_set('handle_left', [-0.003349, 0.052, 0.0, -0.01218, 0.05018, 0.0, -0.03524, 0.04926, 0.0, -0.0492, 0.04768, 0.0, -0.04923, -0.04683, 0.0, -0.04893, -0.0479, 0.0, -0.04661, -0.04931, 0.0, -0.0219, -0.04931, 0.0, -0.0208, -0.05024, 0.0, -0.01819, -0.0532, 0.0, 0.04324, -0.05317, 0.0, 0.04932, -0.04931, 0.0, 0.04932, 0.04655, 0.0, 0.04928, 0.04775, 0.0, 0.04663, 0.04926, 0.0, 0.0132, 0.04926, 0.0, 0.0114, 0.05109, 0.0])
_sp.bezier_points.foreach_set('handle_right', [-0.01123, 0.05109, 0.0, -0.02419, 0.04926, 0.0, -0.04828, 0.04924, 0.0, -0.04923, 0.04669, 0.0, -0.04923, -0.04683, 0.0, -0.04773, -0.0491, 0.0, -0.04661, -0.04931, 0.0, -0.0219, -0.04931, 0.0, -0.01852, -0.05231, 0.0, -0.006813, -0.05319, 0.0, 0.04976, -0.05316, 0.0, 0.04932, -0.04931, 0.0, 0.04932, 0.04655, 0.0, 0.048, 0.04903, 0.0, 0.04663, 0.04926, 0.0, 0.0123, 0.05018, 0.0, 0.003577, 0.052, 0.0])
for _p, _l, _r in zip(_sp.bezier_points, ['VECTOR', 'VECTOR', 'VECTOR', 'FREE', 'FREE', 'FREE', 'FREE', 'FREE', 'FREE', 'FREE', 'FREE', 'FREE', 'FREE', 'FREE', 'FREE', 'FREE', 'VECTOR'], ['VECTOR', 'VECTOR', 'FREE', 'FREE', 'FREE', 'FREE', 'FREE', 'FREE', 'FREE', 'FREE', 'FREE', 'FREE', 'FREE', 'FREE', 'FREE', 'VECTOR', 'VECTOR']): _p.handle_left_type = _l; _p.handle_right_type = _r
_sp.use_cyclic_u = True
_sp = cu_rect1.splines.new('BEZIER'); _sp.bezier_points.add(3)
_sp.bezier_points.foreach_set('co', [0.03654, -0.04935, 0.0, 0.03943, -0.04935, 0.0, 0.04189, -0.05195, 0.0, 0.03654, -0.05195, 0.0])
_sp.bezier_points.foreach_set('handle_left', [0.03654, -0.05022, 0.0, 0.03846, -0.04935, 0.0, 0.04107, -0.05109, 0.0, 0.03832, -0.05195, 0.0])
_sp.bezier_points.foreach_set('handle_right', [0.0375, -0.04935, 0.0, 0.04025, -0.05022, 0.0, 0.04011, -0.05195, 0.0, 0.03654, -0.05109, 0.0])
for _p, _l, _r in zip(_sp.bezier_points, ['VECTOR', 'VECTOR', 'VECTOR', 'VECTOR'], ['VECTOR', 'VECTOR', 'VECTOR', 'VECTOR']): _p.handle_left_type = _l; _p.handle_right_type = _r
_sp.use_cyclic_u = True
_sp = cu_rect1.splines.new('BEZIER'); _sp.bezier_points.add(3)
_sp.bezier_points.foreach_set('co', [0.0409, -0.04935, 0.0, 0.04612, -0.04935, 0.0, 0.04612, -0.05195, 0.0, 0.0433, -0.05195, 0.0])
_sp.bezier_points.foreach_set('handle_left', [0.0417, -0.05022, 0.0, 0.04438, -0.04935, 0.0, 0.04612, -0.05109, 0.0, 0.04424, -0.05195, 0.0])
_sp.bezier_points.foreach_set('handle_right', [0.04264, -0.04935, 0.0, 0.04612, -0.05022, 0.0, 0.04518, -0.05195, 0.0, 0.0425, -0.05109, 0.0])
for _p, _l, _r in zip(_sp.bezier_points, ['VECTOR', 'VECTOR', 'VECTOR', 'VECTOR'], ['VECTOR', 'VECTOR', 'VECTOR', 'VECTOR']): _p.handle_left_type = _l; _p.handle_right_type = _r
_sp.use_cyclic_u = True
cu_rect1.materials.append(mat_printer_plate_pei)
cu_rect1.fill_mode = 'BOTH'

# ---- objects
ob_outer = bpy.data.objects.new('outer', me_cube)
ob_cube = bpy.data.objects.new('Cube', me_cube_002)
ob_inner = bpy.data.objects.new('inner', me_cube_003)
ob_sleeve = bpy.data.objects.new('sleeve', me_cube_004)
ob_cube_001 = bpy.data.objects.new('Cube.001', me_cube_005)
ob_cube_002 = bpy.data.objects.new('Cube.002', me_cube_006)
ob_printer_plate = bpy.data.objects.new('printer_plate', cu_rect1)
ob_printer_light = bpy.data.objects.new('printer_light', me_plane_005)
ob_printer_cam = bpy.data.objects.new('printer_cam', cam_camera)

# ---- transforms, parenting, visibility, modifiers, constraints
ob_outer.location = (0.0, 0.0, 0.01556)
ob_outer.scale = (0.03, 0.03, 0.01719)
ob_cube.location = (0.0, 0.0, 0.0)
ob_cube.scale = (0.0252, 0.0252, 0.0508)
ob_inner.location = (0.0, 0.03411, 0.0)
ob_inner.scale = (0.0254, 0.0254, 0.05)
ob_sleeve.location = (0.0, 0.0, 0.02078)
ob_sleeve.scale = (0.02633, 0.02633, 0.03)
_m = ob_sleeve.modifiers.new('Boolean', 'BOOLEAN')
_m.object = ob_cube_001
ob_cube_001.location = (0.0, 0.0, 0.0)
ob_cube_002.location = (0.02832, 0.0, 0.0442)
ob_cube_002.scale = (0.0065, 0.0065, 0.0065)
ob_printer_plate.location = (0.0, 0.0, 0.0)
ob_printer_plate.rotation_euler = (3.142, -0.0, 0.0)
ob_printer_plate.scale = (-2.431, -2.431, -2.431)
ob_printer_light.location = (-0.1389, 0.0, 0.025)
ob_printer_light.rotation_euler = (-0.0, 1.571, 0.0)
ob_printer_light.scale = (0.002975, 0.07571, 0.07571)
ob_printer_cam.location = (-0.12, -0.12, 0.03)
ob_printer_cam.rotation_euler = (1.361, 0.0, -0.8029)
ob_printer_cam.scale = (1.0, 0.09, 1.0)
ob_printer_cam.lock_rotations_4d = False
ob_printer_cam.empty_display_type = 'ARROWS'
ob_printer_cam.color = (0.0, 0.0, 0.0, 0.0)
ob_printer_cam.display_type = 'WIRE'
ob_printer_cam.lineart.crease_threshold = 0.0

# ---- collection membership
scene.collection.objects.link(ob_outer)
scene.collection.objects.link(ob_cube)
scene.collection.objects.link(ob_inner)
scene.collection.objects.link(ob_sleeve)
scene.collection.objects.link(ob_cube_001)
scene.collection.objects.link(ob_cube_002)
col_scene.objects.link(ob_printer_plate)
col_scene.objects.link(ob_printer_light)
col_scene.objects.link(ob_printer_cam)

# ---- scene / render settings (as saved in the file)
scene.camera = ob_printer_cam
scene.frame_start = 1; scene.frame_end = 250; scene.frame_set(2)
scene.render.engine = 'CYCLES'
scene.cycles.sampling_pattern = 'TABULATED_SOBOL'
scene.eevee.ray_tracing_options.trace_max_roughness = 0.0
bpy.context.view_layer.update()

